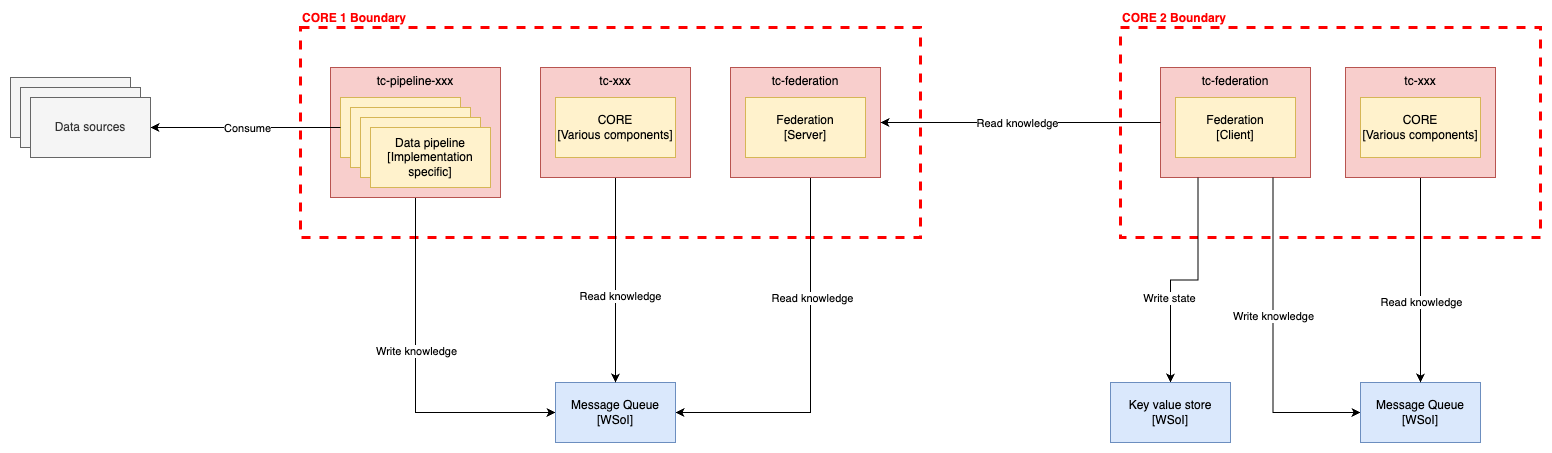

The diagram above was exported from draw.io. Its source (the exported page's mxGraphModel, read from the mxfile embedded in the PNG):
<mxGraphModel dx="2987" dy="1104" grid="1" gridSize="10" guides="1" tooltips="1" connect="1" arrows="1" fold="1" page="1" pageScale="1" pageWidth="1169" pageHeight="827" math="0" shadow="0">
  <root>
    <mxCell id="0" />
    <mxCell id="1" parent="0" />
    <mxCell id="L5Z-gOX_fFJFcccEBxrD-1" value="CORE 1 Boundary" style="rounded=0;whiteSpace=wrap;html=1;fillColor=none;dashed=1;strokeWidth=3;strokeColor=#FF0000;verticalAlign=bottom;align=left;labelPosition=center;verticalLabelPosition=top;fontStyle=1;fontColor=#FF0000;" vertex="1" parent="1">
      <mxGeometry x="170" y="420" width="620" height="210" as="geometry" />
    </mxCell>
    <mxCell id="xLjDJRHxJyfxkrxJvW2W-6" style="edgeStyle=orthogonalEdgeStyle;rounded=0;orthogonalLoop=1;jettySize=auto;html=1;entryX=1;entryY=0.5;entryDx=0;entryDy=0;" edge="1" parent="1" source="Rz97GZdRLH9GKzVAXQqV-1" target="L5Z-gOX_fFJFcccEBxrD-6">
      <mxGeometry relative="1" as="geometry">
        <Array as="points">
          <mxPoint x="680" y="805" />
        </Array>
      </mxGeometry>
    </mxCell>
    <mxCell id="_aFhqSJHRrFJn6omy4EK-25" value="Read knowledge" style="edgeLabel;html=1;align=center;verticalAlign=middle;resizable=0;points=[];" vertex="1" connectable="0" parent="xLjDJRHxJyfxkrxJvW2W-6">
      <mxGeometry x="-0.3495" y="1" relative="1" as="geometry">
        <mxPoint as="offset" />
      </mxGeometry>
    </mxCell>
    <mxCell id="Rz97GZdRLH9GKzVAXQqV-1" value="tc-federation" style="rounded=0;whiteSpace=wrap;html=1;fillColor=#f8cecc;strokeColor=#b85450;verticalAlign=top;" vertex="1" parent="1">
      <mxGeometry x="600" y="460" width="150" height="110" as="geometry" />
    </mxCell>
    <mxCell id="Rz97GZdRLH9GKzVAXQqV-2" value="Federation&lt;br&gt;[Server]" style="rounded=0;whiteSpace=wrap;html=1;fillColor=#fff2cc;strokeColor=#d6b656;" vertex="1" parent="1">
      <mxGeometry x="615" y="490" width="120" height="60" as="geometry" />
    </mxCell>
    <mxCell id="L5Z-gOX_fFJFcccEBxrD-2" style="edgeStyle=orthogonalEdgeStyle;rounded=0;orthogonalLoop=1;jettySize=auto;html=1;entryX=0;entryY=0.5;entryDx=0;entryDy=0;exitX=0.5;exitY=1;exitDx=0;exitDy=0;" edge="1" parent="1" target="L5Z-gOX_fFJFcccEBxrD-6" source="xLjDJRHxJyfxkrxJvW2W-1">
      <mxGeometry relative="1" as="geometry">
        <mxPoint x="190" y="920" as="sourcePoint" />
      </mxGeometry>
    </mxCell>
    <mxCell id="L5Z-gOX_fFJFcccEBxrD-3" value="Write knowledge" style="edgeLabel;html=1;align=center;verticalAlign=middle;resizable=0;points=[];" connectable="0" vertex="1" parent="L5Z-gOX_fFJFcccEBxrD-2">
      <mxGeometry x="-0.1233" y="-3" relative="1" as="geometry">
        <mxPoint x="3" y="-3" as="offset" />
      </mxGeometry>
    </mxCell>
    <mxCell id="L5Z-gOX_fFJFcccEBxrD-6" value="Message Queue&lt;br&gt;[WSoI]" style="rounded=0;whiteSpace=wrap;html=1;fillColor=#dae8fc;strokeColor=#6c8ebf;" vertex="1" parent="1">
      <mxGeometry x="425" y="775" width="120" height="60" as="geometry" />
    </mxCell>
    <mxCell id="xLjDJRHxJyfxkrxJvW2W-7" style="edgeStyle=orthogonalEdgeStyle;rounded=0;orthogonalLoop=1;jettySize=auto;html=1;entryX=0.5;entryY=0;entryDx=0;entryDy=0;" edge="1" parent="1" source="L5Z-gOX_fFJFcccEBxrD-7" target="L5Z-gOX_fFJFcccEBxrD-6">
      <mxGeometry relative="1" as="geometry" />
    </mxCell>
    <mxCell id="_aFhqSJHRrFJn6omy4EK-24" value="Read knowledge" style="edgeLabel;html=1;align=center;verticalAlign=middle;resizable=0;points=[];" vertex="1" connectable="0" parent="xLjDJRHxJyfxkrxJvW2W-7">
      <mxGeometry x="0.1545" y="4" relative="1" as="geometry">
        <mxPoint as="offset" />
      </mxGeometry>
    </mxCell>
    <mxCell id="L5Z-gOX_fFJFcccEBxrD-7" value="tc-xxx" style="rounded=0;whiteSpace=wrap;html=1;fillColor=#f8cecc;strokeColor=#b85450;verticalAlign=top;" vertex="1" parent="1">
      <mxGeometry x="410" y="460" width="150" height="110" as="geometry" />
    </mxCell>
    <mxCell id="L5Z-gOX_fFJFcccEBxrD-8" value="CORE&lt;div&gt;[Various components]&lt;/div&gt;" style="rounded=0;whiteSpace=wrap;html=1;fillColor=#fff2cc;strokeColor=#d6b656;" vertex="1" parent="1">
      <mxGeometry x="425" y="490" width="120" height="60" as="geometry" />
    </mxCell>
    <mxCell id="xLjDJRHxJyfxkrxJvW2W-1" value="tc-pipeline-xxx" style="rounded=0;whiteSpace=wrap;html=1;fillColor=#f8cecc;strokeColor=#b85450;verticalAlign=top;" vertex="1" parent="1">
      <mxGeometry x="200" y="460" width="170" height="130" as="geometry" />
    </mxCell>
    <mxCell id="xLjDJRHxJyfxkrxJvW2W-2" value="Data pipeline&lt;br&gt;[Implementation specific]" style="rounded=0;whiteSpace=wrap;html=1;fillColor=#fff2cc;strokeColor=#d6b656;" vertex="1" parent="1">
      <mxGeometry x="210" y="490" width="120" height="60" as="geometry" />
    </mxCell>
    <mxCell id="xLjDJRHxJyfxkrxJvW2W-3" value="Data pipeline&lt;br&gt;[Implementation specific]" style="rounded=0;whiteSpace=wrap;html=1;fillColor=#fff2cc;strokeColor=#d6b656;" vertex="1" parent="1">
      <mxGeometry x="220" y="500" width="120" height="60" as="geometry" />
    </mxCell>
    <mxCell id="xLjDJRHxJyfxkrxJvW2W-4" value="Data pipeline&lt;br&gt;[Implementation specific]" style="rounded=0;whiteSpace=wrap;html=1;fillColor=#fff2cc;strokeColor=#d6b656;" vertex="1" parent="1">
      <mxGeometry x="230" y="510" width="120" height="60" as="geometry" />
    </mxCell>
    <mxCell id="xLjDJRHxJyfxkrxJvW2W-5" value="Data pipeline&lt;br&gt;[Implementation specific]" style="rounded=0;whiteSpace=wrap;html=1;fillColor=#fff2cc;strokeColor=#d6b656;" vertex="1" parent="1">
      <mxGeometry x="240" y="520" width="120" height="60" as="geometry" />
    </mxCell>
    <mxCell id="_aFhqSJHRrFJn6omy4EK-1" style="edgeStyle=orthogonalEdgeStyle;rounded=0;orthogonalLoop=1;jettySize=auto;html=1;entryX=1;entryY=0.5;entryDx=0;entryDy=0;exitX=0;exitY=0.5;exitDx=0;exitDy=0;" edge="1" parent="1" target="_aFhqSJHRrFJn6omy4EK-5" source="xLjDJRHxJyfxkrxJvW2W-2">
      <mxGeometry relative="1" as="geometry">
        <mxPoint x="340" y="525" as="sourcePoint" />
      </mxGeometry>
    </mxCell>
    <mxCell id="_aFhqSJHRrFJn6omy4EK-2" value="Consume" style="edgeLabel;html=1;align=center;verticalAlign=middle;resizable=0;points=[];" connectable="0" vertex="1" parent="_aFhqSJHRrFJn6omy4EK-1">
      <mxGeometry x="-0.015" relative="1" as="geometry">
        <mxPoint as="offset" />
      </mxGeometry>
    </mxCell>
    <mxCell id="_aFhqSJHRrFJn6omy4EK-3" value="Data sources" style="rounded=0;whiteSpace=wrap;html=1;fillColor=#f5f5f5;fontColor=#333333;strokeColor=#666666;" vertex="1" parent="1">
      <mxGeometry x="-120" y="470" width="120" height="60" as="geometry" />
    </mxCell>
    <mxCell id="_aFhqSJHRrFJn6omy4EK-4" value="Data sources" style="rounded=0;whiteSpace=wrap;html=1;fillColor=#f5f5f5;fontColor=#333333;strokeColor=#666666;" vertex="1" parent="1">
      <mxGeometry x="-110" y="480" width="120" height="60" as="geometry" />
    </mxCell>
    <mxCell id="_aFhqSJHRrFJn6omy4EK-5" value="Data sources" style="rounded=0;whiteSpace=wrap;html=1;fillColor=#f5f5f5;fontColor=#333333;strokeColor=#666666;" vertex="1" parent="1">
      <mxGeometry x="-100" y="490" width="120" height="60" as="geometry" />
    </mxCell>
    <mxCell id="_aFhqSJHRrFJn6omy4EK-6" value="CORE 2 Boundary" style="rounded=0;whiteSpace=wrap;html=1;fillColor=none;dashed=1;strokeWidth=3;strokeColor=#FF0000;verticalAlign=bottom;align=left;labelPosition=center;verticalLabelPosition=top;fontStyle=1;fontColor=#FF0000;" vertex="1" parent="1">
      <mxGeometry x="990" y="420" width="420" height="210" as="geometry" />
    </mxCell>
    <mxCell id="_aFhqSJHRrFJn6omy4EK-8" value="tc-federation" style="rounded=0;whiteSpace=wrap;html=1;fillColor=#f8cecc;strokeColor=#b85450;verticalAlign=top;" vertex="1" parent="1">
      <mxGeometry x="1030" y="460" width="150" height="110" as="geometry" />
    </mxCell>
    <mxCell id="_aFhqSJHRrFJn6omy4EK-22" style="edgeStyle=orthogonalEdgeStyle;rounded=0;orthogonalLoop=1;jettySize=auto;html=1;exitX=0;exitY=0.5;exitDx=0;exitDy=0;" edge="1" parent="1" source="_aFhqSJHRrFJn6omy4EK-8" target="Rz97GZdRLH9GKzVAXQqV-1">
      <mxGeometry relative="1" as="geometry" />
    </mxCell>
    <mxCell id="_aFhqSJHRrFJn6omy4EK-23" value="Read knowledge" style="edgeLabel;html=1;align=center;verticalAlign=middle;resizable=0;points=[];" vertex="1" connectable="0" parent="_aFhqSJHRrFJn6omy4EK-22">
      <mxGeometry x="0.031" relative="1" as="geometry">
        <mxPoint as="offset" />
      </mxGeometry>
    </mxCell>
    <mxCell id="_aFhqSJHRrFJn6omy4EK-9" value="Federation&lt;br&gt;[Client]" style="rounded=0;whiteSpace=wrap;html=1;fillColor=#fff2cc;strokeColor=#d6b656;" vertex="1" parent="1">
      <mxGeometry x="1045" y="490" width="120" height="60" as="geometry" />
    </mxCell>
    <mxCell id="_aFhqSJHRrFJn6omy4EK-10" style="edgeStyle=orthogonalEdgeStyle;rounded=0;orthogonalLoop=1;jettySize=auto;html=1;entryX=0;entryY=0.5;entryDx=0;entryDy=0;exitX=0.75;exitY=1;exitDx=0;exitDy=0;" edge="1" parent="1" source="_aFhqSJHRrFJn6omy4EK-8" target="_aFhqSJHRrFJn6omy4EK-12">
      <mxGeometry relative="1" as="geometry">
        <mxPoint x="1105" y="590" as="sourcePoint" />
      </mxGeometry>
    </mxCell>
    <mxCell id="_aFhqSJHRrFJn6omy4EK-11" value="Write knowledge" style="edgeLabel;html=1;align=center;verticalAlign=middle;resizable=0;points=[];" connectable="0" vertex="1" parent="_aFhqSJHRrFJn6omy4EK-10">
      <mxGeometry x="-0.1233" y="-3" relative="1" as="geometry">
        <mxPoint x="3" y="-3" as="offset" />
      </mxGeometry>
    </mxCell>
    <mxCell id="_aFhqSJHRrFJn6omy4EK-12" value="Message Queue&lt;br&gt;[WSoI]" style="rounded=0;whiteSpace=wrap;html=1;fillColor=#dae8fc;strokeColor=#6c8ebf;" vertex="1" parent="1">
      <mxGeometry x="1230" y="775" width="120" height="60" as="geometry" />
    </mxCell>
    <mxCell id="_aFhqSJHRrFJn6omy4EK-13" style="edgeStyle=orthogonalEdgeStyle;rounded=0;orthogonalLoop=1;jettySize=auto;html=1;entryX=0.5;entryY=0;entryDx=0;entryDy=0;" edge="1" parent="1" source="_aFhqSJHRrFJn6omy4EK-14" target="_aFhqSJHRrFJn6omy4EK-12">
      <mxGeometry relative="1" as="geometry" />
    </mxCell>
    <mxCell id="_aFhqSJHRrFJn6omy4EK-21" value="Read knowledge" style="edgeLabel;html=1;align=center;verticalAlign=middle;resizable=0;points=[];" vertex="1" connectable="0" parent="_aFhqSJHRrFJn6omy4EK-13">
      <mxGeometry x="0.213" relative="1" as="geometry">
        <mxPoint as="offset" />
      </mxGeometry>
    </mxCell>
    <mxCell id="_aFhqSJHRrFJn6omy4EK-14" value="tc-xxx" style="rounded=0;whiteSpace=wrap;html=1;fillColor=#f8cecc;strokeColor=#b85450;verticalAlign=top;" vertex="1" parent="1">
      <mxGeometry x="1215" y="460" width="150" height="110" as="geometry" />
    </mxCell>
    <mxCell id="_aFhqSJHRrFJn6omy4EK-15" value="CORE&lt;div&gt;[Various components]&lt;/div&gt;" style="rounded=0;whiteSpace=wrap;html=1;fillColor=#fff2cc;strokeColor=#d6b656;" vertex="1" parent="1">
      <mxGeometry x="1230" y="490" width="120" height="60" as="geometry" />
    </mxCell>
    <mxCell id="_aFhqSJHRrFJn6omy4EK-27" style="edgeStyle=orthogonalEdgeStyle;rounded=0;orthogonalLoop=1;jettySize=auto;html=1;entryX=0.25;entryY=1;entryDx=0;entryDy=0;startArrow=classic;startFill=1;endArrow=none;endFill=0;" edge="1" parent="1" source="_aFhqSJHRrFJn6omy4EK-26" target="_aFhqSJHRrFJn6omy4EK-8">
      <mxGeometry relative="1" as="geometry" />
    </mxCell>
    <mxCell id="_aFhqSJHRrFJn6omy4EK-28" value="Write state" style="edgeLabel;html=1;align=center;verticalAlign=middle;resizable=0;points=[];" vertex="1" connectable="0" parent="_aFhqSJHRrFJn6omy4EK-27">
      <mxGeometry x="-0.2659" y="2" relative="1" as="geometry">
        <mxPoint as="offset" />
      </mxGeometry>
    </mxCell>
    <mxCell id="_aFhqSJHRrFJn6omy4EK-26" value="Key value store&lt;div&gt;[WSoI]&lt;/div&gt;" style="rounded=0;whiteSpace=wrap;html=1;fillColor=#dae8fc;strokeColor=#6c8ebf;" vertex="1" parent="1">
      <mxGeometry x="980" y="775" width="120" height="60" as="geometry" />
    </mxCell>
  </root>
</mxGraphModel>